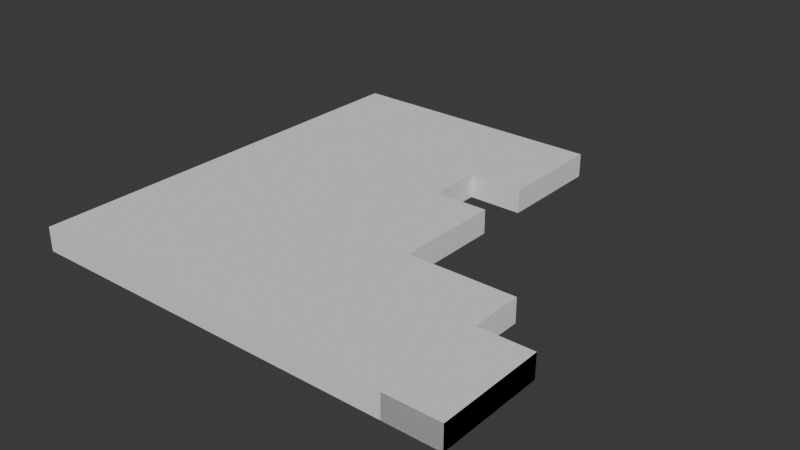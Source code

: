 # Source: grandfloor.blend  (saved by Blender 4.2.66; exported with 4.5.12 LTS)
import bpy
from mathutils import Matrix  # noqa: F401  (used for matrix-valued properties, if any)

bpy.ops.wm.read_factory_settings(use_empty=True)
scene = bpy.context.scene
scene.name = 'Scene'

# ---- collections
col_collection = bpy.data.collections.new('Collection'); scene.collection.children.link(col_collection)

# ---- world
world_world = bpy.data.worlds.new('World'); scene.world = world_world
world_world.use_nodes = True; world_world.node_tree.nodes.clear()
_N = world_world.node_tree.nodes; _L = world_world.node_tree.links
n0 = _N.new('ShaderNodeOutputWorld'); n0.name = 'World Output'; n0.location = (300, 300)
n1 = _N.new('ShaderNodeBackground'); n1.name = 'Background'; n1.location = (10, 300)
n1.inputs[0].default_value = (0.05088, 0.05088, 0.05088, 1.0)
_L.new(n1.outputs[0], n0.inputs[0])
n0.is_active_output = True
world_world.color = (0.05088, 0.05088, 0.05088)
world_world.sun_shadow_jitter_overblur = 0.0

# ---- meshes
me_cube_003 = bpy.data.meshes.new('Cube.003')
me_cube_003.from_pydata([(-59.11, -59.34, -6.383), (-59.11, -59.34, 6.383), (-59.11, 59.34, -6.383), (-59.11, 59.34, 6.383), (59.11, 59.34, -6.383), (59.11, 59.34, 6.383), (-59.11, 0.0, -6.383), (-59.11, 0.0, 6.383), (0.0, 59.34, -6.383), (0.0, 59.34, 6.383), (0.0, -59.34, -6.383), (0.0, -59.34, 6.383), (0.0, 0.0, 6.383), (0.0, 0.0, -6.383), (-59.11, 29.67, 6.383), (59.11, 29.67, -6.383), (-59.11, 29.67, -6.383), (59.11, 29.67, 6.383), (0.0, 29.67, -6.383), (0.0, 29.67, 6.383), (29.55, 59.34, 6.383), (29.55, 59.34, -6.383), (29.55, 29.67, 6.383), (29.55, 29.67, -6.383), (14.78, 59.34, -6.383), (14.78, -59.34, 6.383), (14.78, 0.0, -6.383), (14.78, 29.67, -6.383), (14.78, 59.34, 6.383), (14.78, -59.34, -6.383), (14.78, 0.0, 6.383), (14.78, 29.67, 6.383), (-59.11, -29.67, -6.383), (-59.11, -29.67, 6.383), (0.0, -29.67, 6.383), (0.0, -29.67, -6.383), (14.78, -29.67, -6.383), (14.78, -29.67, 6.383), (-59.11, -14.84, 6.383), (-59.11, -14.84, -6.383), (0.0, -14.84, 6.383), (0.0, -14.84, -6.383), (14.78, -14.84, -6.383), (14.78, -14.84, 6.383), (-59.11, 14.84, -6.383), (0.0, 14.84, -6.383), (0.0, 14.84, 6.383), (-59.11, 14.84, 6.383), (29.55, 14.84, 6.383), (29.55, 14.84, -6.383), (14.78, 14.84, -6.383), (14.78, 14.84, 6.383), (44.33, 59.34, 6.383), (44.33, 29.67, 6.383), (44.33, 59.34, -6.383), (44.33, 29.67, -6.383), (44.33, 14.84, 6.383), (44.33, 14.84, -6.383), (29.55, 59.34, 6.383), (29.55, 29.67, 6.383), (44.33, 59.34, 6.383), (44.33, 29.67, 6.383), (59.11, 59.34, 6.383), (59.11, 59.34, -6.383), (59.11, 29.67, -6.383), (59.11, 29.67, 6.383), (29.55, 29.67, -6.383), (44.33, 29.67, -6.383), (44.33, 14.84, -6.383), (29.55, 14.84, -6.383), (29.55, 29.67, 6.383), (44.33, 14.84, 6.383), (29.55, 14.84, 6.383), (44.33, 29.67, 6.383), (29.55, 14.84, 6.383), (44.33, 14.84, 6.383), (44.33, 29.67, 6.383), (29.55, 29.67, 6.383), (29.55, 14.84, 6.383), (44.33, 14.84, 6.383), (44.33, 29.67, 6.383), (29.55, 29.67, 6.383), (44.33, 29.67, 6.383), (29.55, 29.67, 6.383), (29.55, 14.84, 6.383), (44.33, 14.84, 6.383), (29.55, 29.67, 6.383), (44.33, 29.67, 6.383), (29.55, 14.84, 6.383), (44.33, 14.84, 6.383), (59.11, 29.67, -6.383), (59.11, 29.67, 6.383), (44.33, 59.34, -6.383), (44.33, 29.67, -6.383), (44.33, 59.34, 6.383), (44.33, 29.67, 6.383), (59.11, 59.34, 6.383), (59.11, 59.34, -6.383), (44.33, 14.84, -6.383), (29.55, 14.84, -6.383), (44.33, 29.67, -6.383), (29.55, 29.67, -6.383), (29.55, 29.67, 6.383), (44.33, 29.67, 6.383), (29.55, 14.84, 6.383), (44.33, 14.84, 6.383)], [], [(16, 14, 3, 2), (54, 60, 62, 63), (10, 11, 1, 0), (34, 33, 1, 11), (46, 47, 7, 12), (39, 38, 7, 6), (44, 45, 13, 6), (51, 46, 12, 30), (37, 34, 11, 25), (32, 35, 10, 0), (29, 25, 11, 10), (2, 3, 9, 8), (28, 9, 19, 31), (2, 8, 18, 16), (4, 5, 65, 64), (54, 63, 15, 55), (9, 3, 14, 19), (44, 47, 14, 16), (24, 21, 66, 27), (52, 20, 22, 53), (24, 28, 58, 21), (8, 9, 28, 24), (35, 36, 29, 10), (45, 50, 26, 13), (8, 24, 27, 18), (58, 28, 31, 70), (39, 41, 35, 32), (0, 1, 33, 32), (40, 38, 33, 34), (12, 7, 38, 40), (30, 12, 40, 43), (6, 13, 41, 39), (13, 26, 42, 41), (32, 33, 38, 39), (70, 31, 51, 48), (18, 27, 50, 45), (27, 66, 49, 50), (71, 73, 76, 75), (6, 7, 47, 44), (31, 19, 46, 51), (16, 18, 45, 44), (19, 14, 47, 46), (87, 86, 23, 67), (62, 60, 61, 17), (21, 54, 55, 66), (21, 58, 60, 54), (22, 20, 58, 70), (20, 52, 60, 58), (53, 22, 70, 61), (52, 53, 61, 60), (5, 4, 63, 62), (4, 64, 15, 63), (65, 5, 62, 17), (64, 65, 17, 15), (100, 101, 66, 55), (101, 99, 49, 66), (99, 98, 57, 49), (98, 100, 55, 57), (72, 59, 70, 48), (59, 73, 61, 70), (71, 72, 48, 56), (73, 71, 56, 61), (74, 75, 79, 78), (72, 71, 75, 74), (73, 59, 77, 76), (59, 72, 74, 77), (89, 87, 67, 68), (76, 77, 81, 80), (75, 76, 80, 79), (77, 74, 78, 81), (84, 85, 105, 104), (81, 83, 82, 80), (78, 84, 83, 81), (79, 85, 84, 78), (80, 82, 85, 79), (82, 83, 102, 103), (85, 82, 103, 105), (83, 84, 104, 102), (55, 54, 92, 93), (63, 54, 92, 97), (63, 15, 90, 97), (60, 62, 96, 94), (17, 62, 96, 91), (60, 61, 95, 94), (55, 15, 90, 93), (17, 61, 95, 91), (92, 93, 95, 94), (93, 90, 91, 95), (90, 97, 96, 91), (97, 92, 94, 96), (69, 68, 98, 99), (68, 67, 100, 98), (67, 23, 101, 100), (23, 69, 99, 101), (86, 87, 103, 102), (88, 86, 102, 104), (89, 88, 104, 105), (87, 89, 105, 103), (51, 30, 26, 50), (30, 43, 42, 26), (43, 40, 41, 42), (40, 34, 35, 41), (34, 37, 36, 35), (37, 25, 29, 36), (61, 56, 73, 71), (50, 49, 48, 51), (86, 88, 69, 23), (88, 89, 68, 69), (69, 23, 67, 68), (73, 56, 88, 86)])
_uv = me_cube_003.uv_layers.new(name='UVMap')
_uv.uv.foreach_set('vector', [0.375, 0.1875, 0.625, 0.1875, 0.625, 0.25, 0.375, 0.25, 0.375, 0.4688, 0.625, 0.4688, 0.625, 0.5, 0.375, 0.5, 0.375, 0.875, 0.625, 0.875, 0.625, 1.0, 0.375, 1.0, 0.75, 0.6875, 0.875, 0.6875, 0.875, 0.75, 0.75, 0.75, 0.75, 0.5938, 0.875, 0.5938, 0.875, 0.625, 0.75, 0.625, 0.375, 0.09375, 0.625, 0.09375, 0.625, 0.125, 0.375, 0.125, 0.125, 0.5938, 0.25, 0.5938, 0.25, 0.625, 0.125, 0.625, 0.7188, 0.5938, 0.75, 0.5938, 0.75, 0.625, 0.7188, 0.625, 0.7188, 0.6875, 0.75, 0.6875, 0.75, 0.75, 0.7188, 0.75, 0.125, 0.6875, 0.25, 0.6875, 0.25, 0.75, 0.125, 0.75, 0.375, 0.8438, 0.625, 0.8438, 0.625, 0.875, 0.375, 0.875, 0.375, 0.25, 0.625, 0.25, 0.625, 0.375, 0.375, 0.375, 0.7188, 0.5, 0.75, 0.5, 0.75, 0.5625, 0.7188, 0.5625, 0.125, 0.5, 0.25, 0.5, 0.25, 0.5625, 0.125, 0.5625, 0.375, 0.5, 0.625, 0.5, 0.625, 0.5625, 0.375, 0.5625, 0.3438, 0.5, 0.375, 0.5, 0.375, 0.5625, 0.3438, 0.5625, 0.75, 0.5, 0.875, 0.5, 0.875, 0.5625, 0.75, 0.5625, 0.375, 0.1562, 0.625, 0.1562, 0.625, 0.1875, 0.375, 0.1875, 0.2812, 0.5, 0.3125, 0.5, 0.3125, 0.5625, 0.2812, 0.5625, 0.6562, 0.5, 0.6875, 0.5, 0.6875, 0.5625, 0.6562, 0.5625, 0.375, 0.4062, 0.625, 0.4062, 0.625, 0.4375, 0.375, 0.4375, 0.375, 0.375, 0.625, 0.375, 0.625, 0.4062, 0.375, 0.4062, 0.25, 0.6875, 0.2812, 0.6875, 0.2812, 0.75, 0.25, 0.75, 0.25, 0.5938, 0.2812, 0.5938, 0.2812, 0.625, 0.25, 0.625, 0.25, 0.5, 0.2812, 0.5, 0.2812, 0.5625, 0.25, 0.5625, 0.6875, 0.5, 0.7188, 0.5, 0.7188, 0.5625, 0.6875, 0.5625, 0.125, 0.6562, 0.25, 0.6562, 0.25, 0.6875, 0.125, 0.6875, 0.375, 0.0, 0.625, 0.0, 0.625, 0.0625, 0.375, 0.0625, 0.75, 0.6562, 0.875, 0.6562, 0.875, 0.6875, 0.75, 0.6875, 0.75, 0.625, 0.875, 0.625, 0.875, 0.6562, 0.75, 0.6562, 0.7188, 0.625, 0.75, 0.625, 0.75, 0.6562, 0.7188, 0.6562, 0.125, 0.625, 0.25, 0.625, 0.25, 0.6562, 0.125, 0.6562, 0.25, 0.625, 0.2812, 0.625, 0.2812, 0.6562, 0.25, 0.6562, 0.375, 0.0625, 0.625, 0.0625, 0.625, 0.09375, 0.375, 0.09375, 0.6875, 0.5625, 0.7188, 0.5625, 0.7188, 0.5938, 0.6875, 0.5938, 0.25, 0.5625, 0.2812, 0.5625, 0.2812, 0.5938, 0.25, 0.5938, 0.2812, 0.5625, 0.3125, 0.5625, 0.3125, 0.5938, 0.2812, 0.5938, 0.6562, 0.5938, 0.6562, 0.5625, 0.6562, 0.5625, 0.6562, 0.5938, 0.375, 0.125, 0.625, 0.125, 0.625, 0.1562, 0.375, 0.1562, 0.7188, 0.5625, 0.75, 0.5625, 0.75, 0.5938, 0.7188, 0.5938, 0.125, 0.5625, 0.25, 0.5625, 0.25, 0.5938, 0.125, 0.5938, 0.75, 0.5625, 0.875, 0.5625, 0.875, 0.5938, 0.75, 0.5938, 0.4992, 0.0001462, 0.9979, 0.0001462, 0.0001463, 0.0001463, 0.4989, 0.0001463, 0.625, 0.5, 0.6562, 0.5, 0.6562, 0.5625, 0.625, 0.5625, 0.3125, 0.5, 0.3438, 0.5, 0.3438, 0.5625, 0.3125, 0.5625, 0.431, 0.9999, 0.0001463, 0.9999, 0.0001463, 0.5011, 0.431, 0.5011, 0.6875, 0.5625, 0.6875, 0.5, 0.6875, 0.5, 0.6875, 0.5625, 0.6875, 0.5, 0.6562, 0.5, 0.6562, 0.5, 0.6875, 0.5, 0.6562, 0.5625, 0.6875, 0.5625, 0.6875, 0.5625, 0.6562, 0.5625, 0.6562, 0.5, 0.6562, 0.5625, 0.6562, 0.5625, 0.6562, 0.5, 0.625, 0.5, 0.375, 0.5, 0.375, 0.5, 0.625, 0.5, 0.375, 0.5, 0.375, 0.5625, 0.375, 0.5625, 0.375, 0.5, 0.625, 0.5625, 0.625, 0.5, 0.625, 0.5, 0.625, 0.5625, 0.375, 0.5625, 0.625, 0.5625, 0.625, 0.5625, 0.375, 0.5625, 0.3438, 0.5625, 0.3125, 0.5625, 0.3125, 0.5625, 0.3438, 0.5625, 0.3125, 0.5625, 0.3125, 0.5938, 0.3125, 0.5938, 0.3125, 0.5625, 0.3125, 0.5938, 0.3438, 0.5938, 0.3438, 0.5938, 0.3125, 0.5938, 0.3438, 0.5938, 0.3438, 0.5625, 0.3438, 0.5625, 0.3438, 0.5938, 0.6875, 0.5938, 0.6875, 0.5625, 0.6875, 0.5625, 0.6875, 0.5938, 0.6875, 0.5625, 0.6562, 0.5625, 0.6562, 0.5625, 0.6875, 0.5625, 0.6562, 0.5938, 0.6875, 0.5938, 0.6875, 0.5938, 0.6562, 0.5938, 0.6562, 0.5625, 0.6562, 0.5938, 0.6562, 0.5938, 0.6562, 0.5625, 0.6875, 0.5938, 0.6562, 0.5938, 0.6562, 0.5938, 0.6875, 0.5938, 0.6875, 0.5938, 0.6562, 0.5938, 0.6562, 0.5938, 0.6875, 0.5938, 0.6562, 0.5625, 0.6875, 0.5625, 0.6875, 0.5625, 0.6562, 0.5625, 0.6875, 0.5625, 0.6875, 0.5938, 0.6875, 0.5938, 0.6875, 0.5625, 0.4992, 0.5008, 0.4992, 0.0001462, 0.4989, 0.0001463, 0.4989, 0.5008, 0.6562, 0.5625, 0.6875, 0.5625, 0.6875, 0.5625, 0.6562, 0.5625, 0.6562, 0.5938, 0.6562, 0.5625, 0.6562, 0.5625, 0.6562, 0.5938, 0.6875, 0.5625, 0.6875, 0.5938, 0.6875, 0.5938, 0.6875, 0.5625, 0.6875, 0.5938, 0.6562, 0.5938, 0.6562, 0.5938, 0.6875, 0.5938, 0.6875, 0.5625, 0.6875, 0.5625, 0.6562, 0.5625, 0.6562, 0.5625, 0.6875, 0.5938, 0.6875, 0.5938, 0.6875, 0.5625, 0.6875, 0.5625, 0.6562, 0.5938, 0.6562, 0.5938, 0.6875, 0.5938, 0.6875, 0.5938, 0.6562, 0.5625, 0.6562, 0.5625, 0.6562, 0.5938, 0.6562, 0.5938, 0.6562, 0.5625, 0.6875, 0.5625, 0.6875, 0.5625, 0.6562, 0.5625, 0.6562, 0.5938, 0.6562, 0.5625, 0.6562, 0.5625, 0.6562, 0.5938, 0.6875, 0.5625, 0.6875, 0.5938, 0.6875, 0.5938, 0.6875, 0.5625, 0.3438, 0.5625, 0.3438, 0.5, 0.3438, 0.5, 0.3438, 0.5625, 0.375, 0.5, 0.375, 0.4688, 0.375, 0.4688, 0.375, 0.5, 0.375, 0.5, 0.375, 0.5625, 0.375, 0.5625, 0.375, 0.5, 0.625, 0.4688, 0.625, 0.5, 0.625, 0.5, 0.625, 0.4688, 0.625, 0.5625, 0.625, 0.5, 0.625, 0.5, 0.625, 0.5625, 0.6562, 0.5, 0.6562, 0.5625, 0.6562, 0.5625, 0.6562, 0.5, 0.3438, 0.5625, 0.375, 0.5625, 0.375, 0.5625, 0.3438, 0.5625, 0.625, 0.5625, 0.6562, 0.5625, 0.6562, 0.5625, 0.625, 0.5625, 0.3438, 0.5, 0.3438, 0.5625, 0.6562, 0.5625, 0.6562, 0.5, 0.3438, 0.5625, 0.375, 0.5625, 0.625, 0.5625, 0.6562, 0.5625, 0.375, 0.5625, 0.375, 0.5, 0.625, 0.5, 0.625, 0.5625, 0.375, 0.5, 0.375, 0.4688, 0.625, 0.4688, 0.625, 0.5, 0.0001463, 0.5008, 0.4989, 0.5008, 0.4989, 0.5008, 0.0001463, 0.5008, 0.4989, 0.5008, 0.4989, 0.0001463, 0.4989, 0.0001463, 0.4989, 0.5008, 0.4989, 0.0001463, 0.0001463, 0.0001463, 0.0001463, 0.0001463, 0.4989, 0.0001463, 0.0001463, 0.0001463, 0.0001463, 0.5008, 0.0001463, 0.5008, 0.0001463, 0.0001463, 0.9979, 0.0001462, 0.4992, 0.0001462, 0.4992, 0.0001462, 0.9979, 0.0001462, 0.9979, 0.5008, 0.9979, 0.0001462, 0.9979, 0.0001462, 0.9979, 0.5008, 0.4992, 0.5008, 0.9979, 0.5008, 0.9979, 0.5008, 0.4992, 0.5008, 0.4992, 0.0001462, 0.4992, 0.5008, 0.4992, 0.5008, 0.4992, 0.0001462, 0.7188, 0.5938, 0.7188, 0.625, 0.2812, 0.625, 0.2812, 0.5938, 0.7188, 0.625, 0.7188, 0.6562, 0.2812, 0.6562, 0.2812, 0.625, 0.7188, 0.6562, 0.75, 0.6562, 0.25, 0.6562, 0.2812, 0.6562, 0.75, 0.6562, 0.75, 0.6875, 0.25, 0.6875, 0.25, 0.6562, 0.75, 0.6875, 0.7188, 0.6875, 0.2812, 0.6875, 0.25, 0.6875, 0.7188, 0.6875, 0.7188, 0.75, 0.2812, 0.75, 0.2812, 0.6875, 0.6562, 0.5625, 0.6562, 0.5938, 0.6562, 0.5625, 0.6562, 0.5938, 0.2812, 0.5938, 0.3125, 0.5938, 0.6875, 0.5938, 0.7188, 0.5938, 0.9979, 0.0001462, 0.9979, 0.5008, 0.0001463, 0.5008, 0.0001463, 0.0001463, 0.9979, 0.5008, 0.4992, 0.5008, 0.4989, 0.5008, 0.0001463, 0.5008, 0.0001463, 0.5008, 0.0001463, 0.0001463, 0.4989, 0.0001463, 0.4989, 0.5008, 0.6562, 0.5625, 0.6562, 0.5938, 0.9979, 0.5008, 0.9979, 0.0001462])
me_cube_003.update()

# ---- objects
ob_cube = bpy.data.objects.new('Cube', me_cube_003)

# ---- transforms, parenting, visibility, modifiers, constraints
ob_cube.location = (8.725, -89.65, -1.857)
ob_cube.rotation_euler = (-3.142, -0.0, 0.0)
ob_cube.scale = (0.8793, 0.8721, 0.4488)

# ---- collection membership
col_collection.objects.link(ob_cube)

# ---- scene / render settings (as saved in the file)
scene.frame_start = 1; scene.frame_end = 250; scene.frame_set(1)
scene.render.engine = 'BLENDER_EEVEE_NEXT'
scene.render.fps = 25
bpy.context.view_layer.update()

# ---- added for rendering (the .blend has no active camera and no usable light): camera, sun
cam_auto = bpy.data.cameras.new('AutoCamera')
cam_auto.lens = 50.0
cam_auto.sensor_width = 36.0
cam_auto.clip_end = 2383.63
ob_auto_camera = bpy.data.objects.new('AutoCamera', cam_auto)
scene.collection.objects.link(ob_auto_camera)
ob_auto_camera.location = (144.545, -252.632, 106.799)
ob_auto_camera.rotation_euler = (1.09748, -7.21219e-08, 0.694738)
scene.camera = ob_auto_camera
light_auto_sun = bpy.data.lights.new('AutoSun', 'SUN')
light_auto_sun.energy = 3.0
light_auto_sun.angle = 0.0523599
ob_auto_sun = bpy.data.objects.new('AutoSun', light_auto_sun)
scene.collection.objects.link(ob_auto_sun)
ob_auto_sun.rotation_euler = (0.872665, 0.174533, 0.523599)
bpy.context.view_layer.update()
